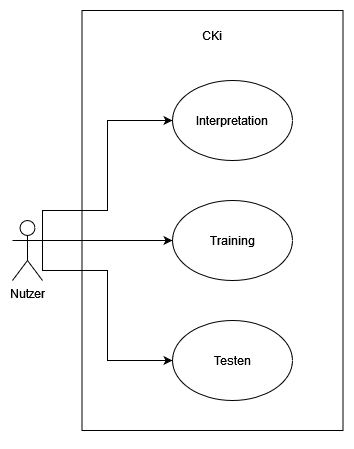

The diagram above was exported from draw.io. Its source (the exported page's mxGraphModel, read from the mxfile embedded in the PNG):
<mxGraphModel dx="969" dy="1133" grid="1" gridSize="10" guides="1" tooltips="1" connect="1" arrows="1" fold="1" page="1" pageScale="1" pageWidth="827" pageHeight="1169" math="0" shadow="0">
  <root>
    <mxCell id="0" />
    <mxCell id="1" parent="0" />
    <mxCell id="bRdP3B9BCKLj-FfiFO_x-1" value="" style="rounded=0;whiteSpace=wrap;html=1;" vertex="1" parent="1">
      <mxGeometry x="99.5" y="120" width="261" height="420" as="geometry" />
    </mxCell>
    <mxCell id="bRdP3B9BCKLj-FfiFO_x-2" style="edgeStyle=orthogonalEdgeStyle;rounded=0;orthogonalLoop=1;jettySize=auto;html=1;entryX=0;entryY=0.5;entryDx=0;entryDy=0;exitX=1;exitY=0.3333333333333333;exitDx=0;exitDy=0;exitPerimeter=0;" edge="1" parent="1" source="bRdP3B9BCKLj-FfiFO_x-5" target="bRdP3B9BCKLj-FfiFO_x-8">
      <mxGeometry relative="1" as="geometry">
        <mxPoint x="70" y="340" as="sourcePoint" />
        <mxPoint x="190" y="230" as="targetPoint" />
        <Array as="points">
          <mxPoint x="60" y="320" />
          <mxPoint x="125" y="320" />
          <mxPoint x="125" y="230" />
        </Array>
      </mxGeometry>
    </mxCell>
    <mxCell id="bRdP3B9BCKLj-FfiFO_x-3" style="edgeStyle=orthogonalEdgeStyle;rounded=0;orthogonalLoop=1;jettySize=auto;html=1;exitX=1;exitY=0.3333333333333333;exitDx=0;exitDy=0;exitPerimeter=0;entryX=0;entryY=0.5;entryDx=0;entryDy=0;" edge="1" parent="1" source="bRdP3B9BCKLj-FfiFO_x-5" target="bRdP3B9BCKLj-FfiFO_x-9">
      <mxGeometry relative="1" as="geometry">
        <mxPoint x="190" y="350" as="targetPoint" />
      </mxGeometry>
    </mxCell>
    <mxCell id="bRdP3B9BCKLj-FfiFO_x-4" style="edgeStyle=orthogonalEdgeStyle;rounded=0;orthogonalLoop=1;jettySize=auto;html=1;entryX=0;entryY=0.5;entryDx=0;entryDy=0;exitX=1;exitY=0.3333333333333333;exitDx=0;exitDy=0;exitPerimeter=0;" edge="1" parent="1" source="bRdP3B9BCKLj-FfiFO_x-5" target="bRdP3B9BCKLj-FfiFO_x-10">
      <mxGeometry relative="1" as="geometry">
        <mxPoint x="190" y="470" as="targetPoint" />
        <Array as="points">
          <mxPoint x="60" y="380" />
          <mxPoint x="125" y="380" />
          <mxPoint x="125" y="470" />
        </Array>
      </mxGeometry>
    </mxCell>
    <mxCell id="bRdP3B9BCKLj-FfiFO_x-5" value="Nutzer" style="shape=umlActor;verticalLabelPosition=bottom;verticalAlign=top;html=1;outlineConnect=0;" vertex="1" parent="1">
      <mxGeometry x="30" y="330" width="30" height="60" as="geometry" />
    </mxCell>
    <mxCell id="bRdP3B9BCKLj-FfiFO_x-6" value="CKi" style="text;html=1;strokeColor=none;fillColor=none;align=center;verticalAlign=middle;whiteSpace=wrap;rounded=0;" vertex="1" parent="1">
      <mxGeometry x="200" y="130" width="60" height="30" as="geometry" />
    </mxCell>
    <mxCell id="bRdP3B9BCKLj-FfiFO_x-7" style="edgeStyle=orthogonalEdgeStyle;rounded=0;orthogonalLoop=1;jettySize=auto;html=1;exitX=0.5;exitY=1;exitDx=0;exitDy=0;" edge="1" parent="1" source="bRdP3B9BCKLj-FfiFO_x-1" target="bRdP3B9BCKLj-FfiFO_x-1">
      <mxGeometry relative="1" as="geometry" />
    </mxCell>
    <mxCell id="bRdP3B9BCKLj-FfiFO_x-8" value="Interpretation" style="ellipse;whiteSpace=wrap;html=1;" vertex="1" parent="1">
      <mxGeometry x="190" y="190" width="120" height="80" as="geometry" />
    </mxCell>
    <mxCell id="bRdP3B9BCKLj-FfiFO_x-9" value="Training" style="ellipse;whiteSpace=wrap;html=1;" vertex="1" parent="1">
      <mxGeometry x="190" y="310" width="120" height="80" as="geometry" />
    </mxCell>
    <mxCell id="bRdP3B9BCKLj-FfiFO_x-10" value="&lt;div&gt;Testen&lt;/div&gt;" style="ellipse;whiteSpace=wrap;html=1;" vertex="1" parent="1">
      <mxGeometry x="190" y="430" width="120" height="80" as="geometry" />
    </mxCell>
  </root>
</mxGraphModel>